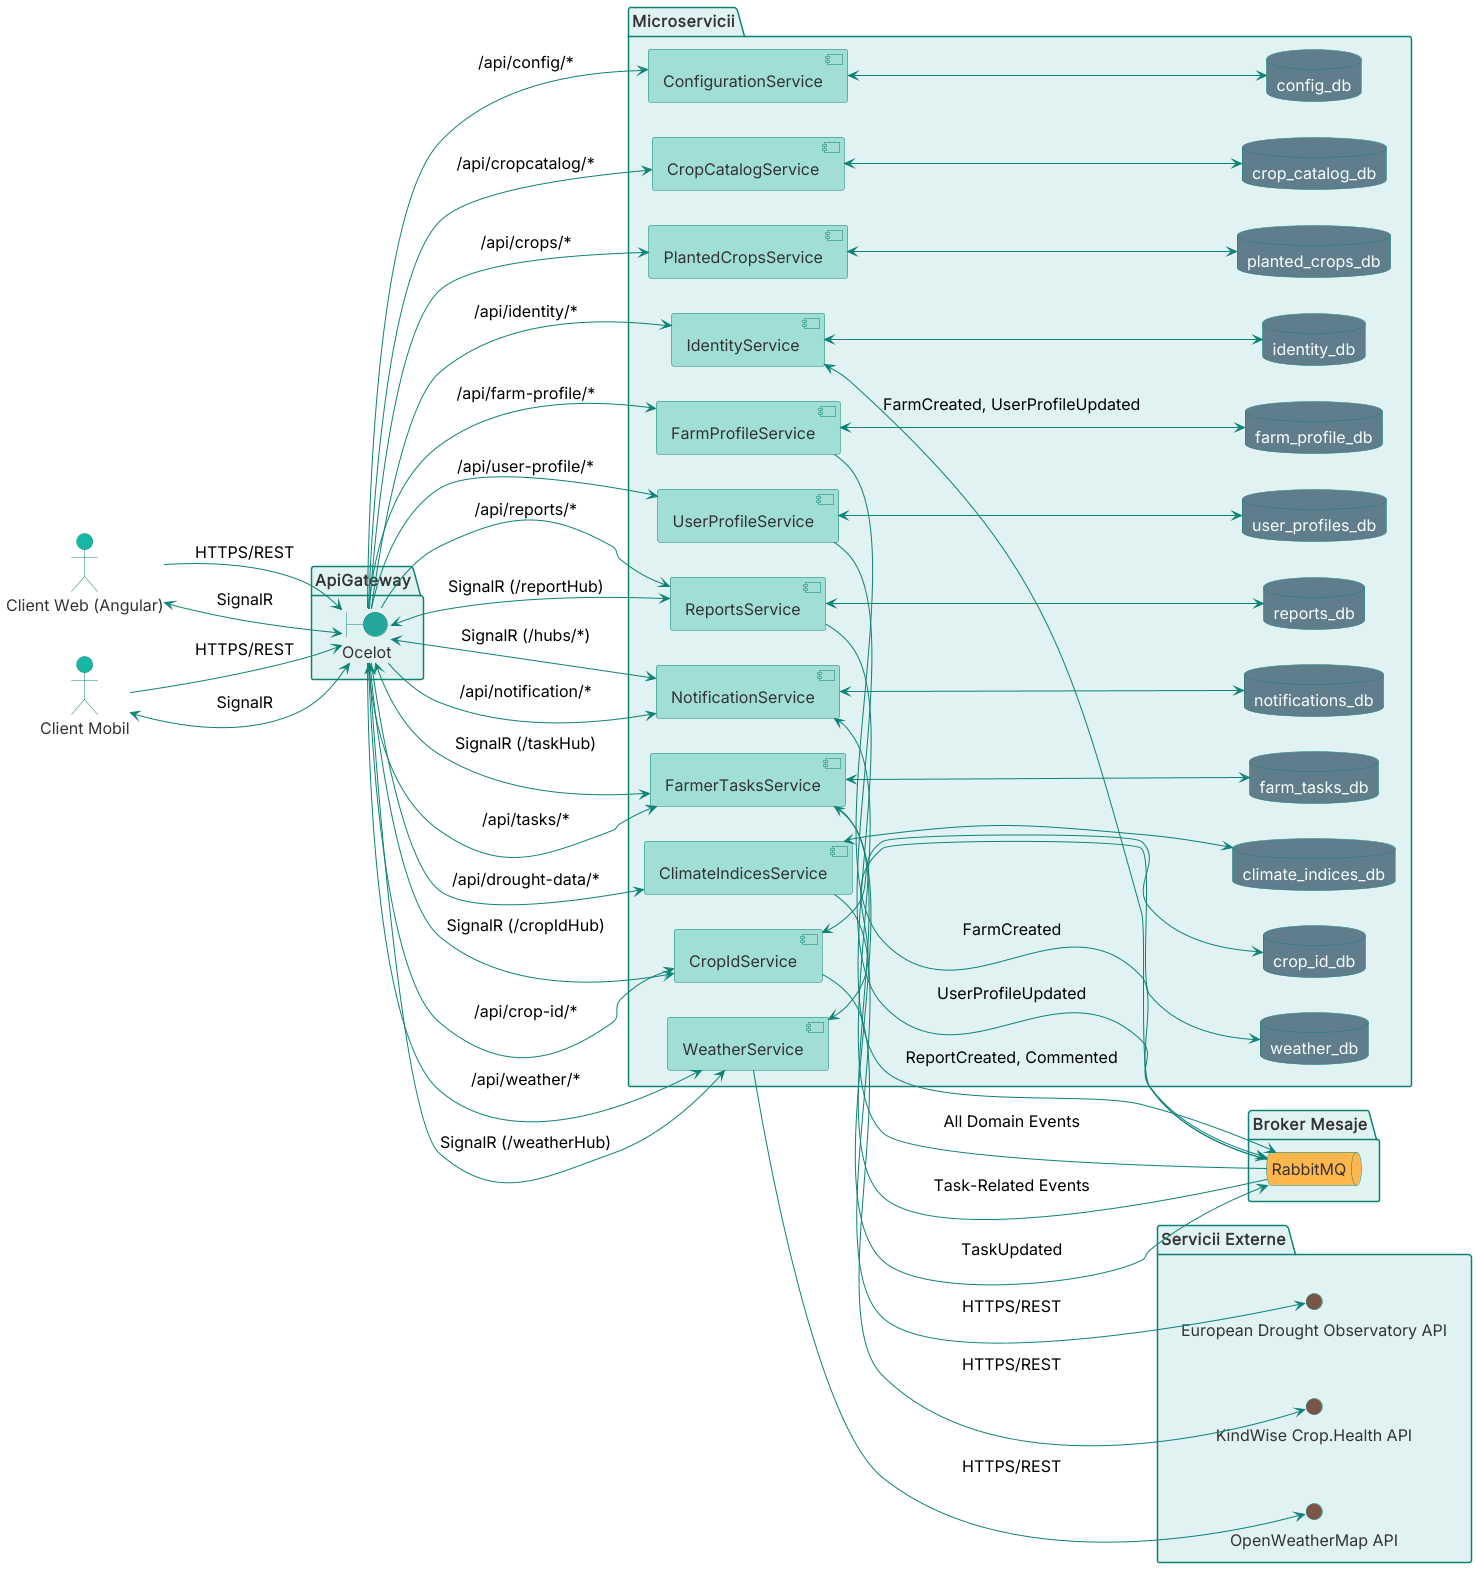

The diagram above was rendered by PlantUML. Its source (embedded in the PNG):
@startuml
left to right direction

' ==========================================
' Color Theme Definitions
' ==========================================
!define THEME_COLOR #14b8a5
!define THEME_LIGHTER_COLOR #A0DED6
' Lighter shade of theme
!define THEME_LIGHTEST_COLOR #E0F2F1
' Even lighter, good for general backgrounds
!define THEME_DARKER_COLOR #0D8275
' Darker shade for borders/text

!define ACCENT_COLOR_DB #607D8B
' Bluish Gray for Databases
!define ACCENT_COLOR_BROKER #FFB74D
' Orange for Message Broker
!define ACCENT_COLOR_EXTERNAL #795548
' Brown for External Services
!define ACCENT_COLOR_GATEWAY #26A69A
' Slightly different teal for Gateway

!define TEXT_COLOR_LIGHT #faffff
!define TEXT_COLOR_ON_THEME #333333
' White text on main theme color
!define TEXT_COLOR_DARK #333333
' Dark gray for text on light backgrounds
!define BORDER_COLOR THEME_DARKER_COLOR

' ==========================================
' Global Skin Parameters
' ==========================================
skinparam DefaultFontSize 16
skinparam DefaultFontName "Inter"
skinparam Shadowing false
' Cleaner look for presentations

skinparam ArrowColor BORDER_COLOR
skinparam DefaultTextAlignment center

' Package Styling
skinparam PackageBackgroundColor THEME_LIGHTEST_COLOR
skinparam PackageBorderColor BORDER_COLOR
skinparam PackageFontColor TEXT_COLOR_DARK
skinparam PackageTitleFontColor TEXT_COLOR_DARK

' Actor Styling
skinparam ActorBackgroundColor THEME_COLOR
skinparam ActorBorderColor BORDER_COLOR
skinparam ActorFontColor TEXT_COLOR_ON_THEME

' Boundary Styling (API Gateway)
skinparam BoundaryBackgroundColor ACCENT_COLOR_GATEWAY
skinparam BoundaryBorderColor BORDER_COLOR
skinparam BoundaryFontColor TEXT_COLOR_ON_THEME

' Component Styling (Microservices)
skinparam ComponentBackgroundColor THEME_LIGHTER_COLOR
skinparam ComponentBorderColor BORDER_COLOR
skinparam ComponentFontColor TEXT_COLOR_DARK
skinparam ComponentArrowColor BORDER_COLOR

' Database Styling
skinparam DatabaseBackgroundColor ACCENT_COLOR_DB
skinparam DatabaseBorderColor BORDER_COLOR
skinparam DatabaseFontColor TEXT_COLOR_LIGHT

' Queue Styling (Message Broker)
skinparam QueueBackgroundColor ACCENT_COLOR_BROKER
skinparam QueueBorderColor BORDER_COLOR
skinparam QueueFontColor TEXT_COLOR_DARK

' Interface Styling (External APIs)
skinparam InterfaceBackgroundColor ACCENT_COLOR_EXTERNAL
skinparam InterfaceBorderColor BORDER_COLOR
skinparam InterfaceFontColor TEXT_COLOR_ON_THEME

' Note Styling
skinparam NoteBackgroundColor #FFF9C4
' Light Yellow
skinparam NoteBorderColor #757575
skinparam NoteFontColor TEXT_COLOR_DARK

' ==========================================
' Actors (Clients)
' ==========================================
actor "Client Web (Angular)" as WebClient
actor "Client Mobil" as MobileClient

' ==========================================
' API Gateway
' ==========================================
package "ApiGateway" {
  boundary "Ocelot" as APIGateway
}

' ==========================================
' Microservices with Databases
' ==========================================
package "Microservicii" {
  component "IdentityService" as IdentitySvc
  database "identity_db" as IdentityDB

  component "FarmProfileService" as FarmProfileSvc
  database "farm_profile_db" as FarmProfileDB

  component "UserProfileService" as UserProfileSvc
  database "user_profiles_db" as UserProfileDB

  component "ConfigurationService" as ConfigSvc
  database "config_db" as ConfigDB

  component "ClimateIndicesService" as ClimateSvc
  database "climate_indices_db" as ClimateDB

  component "CropCatalogService" as CropCatalogSvc
  database "crop_catalog_db" as CropCatalogDB

  component "CropIdService" as CropIdSvc
  database "crop_id_db" as CropIdDB

  component "FarmerTasksService" as FarmerTasksSvc
  database "farm_tasks_db" as FarmerTasksDB

  component "NotificationService" as NotificationSvc
  database "notifications_db" as NotificationDB

  component "PlantedCropsService" as PlantedCropsSvc
  database "planted_crops_db" as PlantedCropsDB

  component "ReportsService" as ReportsSvc
  database "reports_db" as ReportsDB

  component "WeatherService" as WeatherSvc
  database "weather_db" as WeatherDB
}

' ==========================================
' Message Broker
' ==========================================
package "Broker Mesaje" {
  queue "RabbitMQ" as RabbitMQ
}

' ==========================================
' External Services
' ==========================================
package "Servicii Externe" {
  interface "European Drought Observatory API" as EDOApi
  interface "KindWise Crop.Health API" as KindWiseApi
  interface "OpenWeatherMap API" as OpenWeatherMapApi
}

' ==========================================
' Relationships
' ==========================================

' Clients → API Gateway
WebClient --> APIGateway : HTTPS/REST
MobileClient --> APIGateway : HTTPS/REST
WebClient <--> APIGateway : SignalR
MobileClient <--> APIGateway : SignalR

' API Gateway → Microservices (REST)
APIGateway --> IdentitySvc : /api/identity/*
APIGateway --> FarmProfileSvc : /api/farm-profile/*
APIGateway --> UserProfileSvc : /api/user-profile/*
APIGateway --> ConfigSvc : /api/config/*
APIGateway --> ClimateSvc : /api/drought-data/*
APIGateway --> CropCatalogSvc : /api/cropcatalog/*
APIGateway --> CropIdSvc : /api/crop-id/*
APIGateway --> FarmerTasksSvc : /api/tasks/*
APIGateway --> NotificationSvc : /api/notification/*
APIGateway --> PlantedCropsSvc : /api/crops/*
APIGateway --> ReportsSvc : /api/reports/*
APIGateway --> WeatherSvc : /api/weather/*

' API Gateway <--> Microservices (SignalR - for bi-directional client comms via GW)
APIGateway <--> WeatherSvc : SignalR (/weatherHub)
APIGateway <--> FarmerTasksSvc : SignalR (/taskHub)
APIGateway <--> ReportsSvc : SignalR (/reportHub)
APIGateway <--> CropIdSvc : SignalR (/cropIdHub)
APIGateway <--> NotificationSvc : SignalR (/hubs/*)

' Microservices ↔ Databases
IdentitySvc <--> IdentityDB
FarmProfileSvc <--> FarmProfileDB
UserProfileSvc <--> UserProfileDB
ConfigSvc <--> ConfigDB
ClimateSvc <--> ClimateDB
CropCatalogSvc <--> CropCatalogDB
CropIdSvc <--> CropIdDB
FarmerTasksSvc <--> FarmerTasksDB
NotificationSvc <--> NotificationDB
PlantedCropsSvc <--> PlantedCropsDB
ReportsSvc <--> ReportsDB
WeatherSvc <--> WeatherDB

' Microservices → External APIs
ClimateSvc --> EDOApi : HTTPS/REST
CropIdSvc --> KindWiseApi : HTTPS/REST
WeatherSvc --> OpenWeatherMapApi : HTTPS/REST

' Events Published (Microservices → RabbitMQ)
FarmProfileSvc --> RabbitMQ : FarmCreated
UserProfileSvc --> RabbitMQ : UserProfileUpdated
FarmerTasksSvc --> RabbitMQ : TaskUpdated
ReportsSvc --> RabbitMQ : ReportCreated, Commented

' Events Consumed (RabbitMQ → Microservices)
RabbitMQ --> IdentitySvc : FarmCreated, UserProfileUpdated
RabbitMQ --> NotificationSvc : All Domain Events
RabbitMQ --> FarmerTasksSvc : Task-Related Events



@enduml